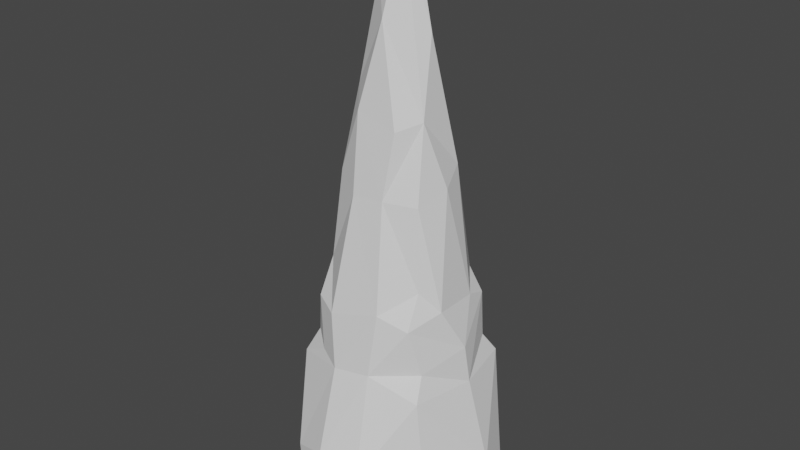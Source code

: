 # Source: CS_ss5.blend  (saved by Blender 2.80.75; exported with 4.5.12 LTS)
import bpy
from mathutils import Matrix  # noqa: F401  (used for matrix-valued properties, if any)

bpy.ops.wm.read_factory_settings(use_empty=True)
scene = bpy.context.scene
scene.name = 'Scene'

# ---- collections
col_collection = bpy.data.collections.new('Collection'); scene.collection.children.link(col_collection)

# ---- world
world_world = bpy.data.worlds.new('World'); scene.world = world_world
world_world.use_nodes = True; world_world.node_tree.nodes.clear()
_N = world_world.node_tree.nodes; _L = world_world.node_tree.links
n0 = _N.new('ShaderNodeOutputWorld'); n0.name = 'World Output'; n0.location = (300, 300)
n1 = _N.new('ShaderNodeBackground'); n1.name = 'Background'; n1.location = (10, 300)
n1.inputs[0].default_value = (0.05088, 0.05088, 0.05088, 1.0)
_L.new(n1.outputs[0], n0.inputs[0])
n0.is_active_output = True
world_world.color = (0.05088, 0.05088, 0.05088)
world_world.use_sun_shadow = False
world_world.sun_shadow_jitter_overblur = 0.0

# ---- meshes
me_cone = bpy.data.meshes.new('Cone')
me_cone.from_pydata([(-0.9974, 0.173, 0.9018), (0.4456, -0.03786, 0.6702), (-0.1509, -0.472, 2.094), (-0.5433, -0.7184, 0.9618), (-0.8205, -0.919, -0.5112), (-0.7635, -0.9383, -1.02), (-0.02302, 0.01772, 3.48), (-0.3301, -0.2438, 3.599), (0.51, -0.6296, -0.978), (-0.4547, -0.7921, 0.4513), (-0.9645, 0.3724, 0.5147), (-0.5575, 0.6977, 0.4958), (-0.01133, -1.023, -0.4232), (-0.09654, -0.7478, 0.4947), (-1.015, 0.5304, 0.3141), (0.05671, -0.1768, 2.773), (-0.8052, -0.3971, 1.329), (-0.4232, -1.061, -0.3423), (-0.059, 0.9987, -0.3636), (-0.8714, 0.2967, 1.298), (-0.1263, 0.5056, 1.815), (-0.7056, -0.6627, 0.4929), (-0.496, 0.448, 1.992), (-0.8321, 0.536, 0.972), (0.1861, -0.3906, 1.287), (-0.4002, 0.1273, 3.873), (-0.9456, -0.01879, 1.702), (0.293, 0.4471, 0.512), (0.1518, -0.914, -1.013), (0.2971, -0.4719, 0.5274), (0.3601, -0.6168, 0.3151), (0.7094, -0.005409, -0.4917), (-1.383, -0.04998, -0.8994), (0.7387, -0.07522, -0.9096), (-0.3106, 0.2177, 3.421), (-1.213, -0.519, -0.9857), (-0.005814, 0.6198, 1.067), (-0.09803, -0.3698, 2.701), (-0.5954, 0.6084, 1.154), (-0.1654, 0.04628, 4.026), (0.2029, -0.03086, 2.162), (0.6305, 0.3765, -0.9801), (0.2915, 0.4126, 0.9926), (-1.004, -0.5932, 0.3223), (0.1313, -0.3351, 2.065), (-0.3409, 0.7292, 0.8425), (-0.6663, -0.1504, 2.966), (-0.1979, 0.7309, 0.4798), (0.4712, 0.008786, 0.2935), (-0.5618, 1.004, -0.4594), (-0.967, -0.4361, 0.5002), (-0.5359, 0.3072, 2.762), (0.3372, -0.2552, 1.092), (-0.8018, -0.5845, 0.9974), (-1.109, -0.06925, -1.039), (-0.9808, -0.3428, 0.9254), (-1.205, 0.4842, -0.9744), (-1.299, -0.04963, -0.3002), (-1.102, -0.01808, 0.3041), (-0.1436, 0.3478, 2.648), (0.2089, -0.5625, 0.9774), (-0.5353, -0.03467, 3.892), (-0.283, -0.03298, 4.334), (-0.04956, -0.6722, 1.098), (-0.7425, -0.3142, 2.185), (0.3626, 0.573, 0.3137), (-0.9817, 0.7596, -1.017), (0.3193, 0.188, 1.077), (-0.1931, 0.9854, -1.028), (0.4713, -0.07918, -1.037), (0.1087, 0.2349, 2.284), (-0.4649, -0.4849, 2.064), (-0.498, -0.3671, 2.806), (-0.7589, 0.216, 2.259), (0.3807, 0.7104, -1.021)], [], [(26, 19, 0), (26, 73, 19), (71, 3, 63), (52, 40, 44), (60, 13, 29), (51, 73, 61), (64, 46, 73), (30, 29, 13), (61, 46, 7), (45, 47, 11), (11, 49, 14), (73, 26, 64), (72, 71, 2), (12, 28, 8), (20, 70, 36), (11, 18, 49), (21, 53, 50), (6, 34, 39), (45, 38, 36), (47, 27, 65), (68, 54, 66), (25, 61, 62), (36, 42, 27), (17, 12, 13), (63, 60, 24), (19, 38, 23), (20, 36, 38), (20, 22, 59), (23, 0, 19), (16, 3, 71), (37, 7, 72), (3, 53, 21), (64, 16, 71), (73, 46, 61), (73, 22, 19), (63, 2, 71), (72, 2, 37), (67, 40, 52), (25, 34, 61), (46, 64, 72), (68, 28, 5), (51, 61, 34), (25, 62, 39), (44, 40, 15), (2, 63, 24), (26, 55, 16), (10, 58, 0), (69, 33, 8), (45, 36, 47), (17, 5, 28), (66, 54, 56), (47, 18, 11), (3, 16, 53), (9, 3, 21), (22, 73, 51), (67, 52, 1), (21, 43, 9), (67, 70, 40), (50, 55, 58), (6, 15, 70), (6, 39, 62), (34, 25, 39), (74, 41, 68), (70, 15, 40), (70, 59, 6), (62, 15, 6), (50, 43, 21), (43, 50, 57), (14, 10, 11), (1, 42, 67), (44, 24, 52), (3, 9, 63), (64, 71, 72), (5, 4, 35), (7, 15, 62), (70, 20, 59), (2, 24, 44), (15, 37, 2), (36, 67, 42), (10, 23, 11), (15, 2, 44), (43, 4, 9), (23, 38, 45), (63, 9, 13), (24, 60, 52), (61, 7, 62), (51, 59, 22), (64, 26, 16), (7, 46, 72), (4, 43, 35), (13, 60, 63), (59, 51, 34), (11, 23, 45), (41, 69, 68), (70, 67, 36), (47, 36, 27), (65, 74, 18), (27, 48, 65), (6, 59, 34), (30, 48, 29), (16, 55, 53), (26, 0, 55), (37, 15, 7), (19, 22, 38), (4, 17, 9), (49, 66, 14), (20, 38, 22), (31, 48, 30), (1, 29, 48), (68, 49, 18), (55, 0, 58), (32, 14, 56), (74, 65, 41), (5, 17, 4), (5, 35, 54), (66, 49, 68), (1, 48, 42), (42, 48, 27), (32, 43, 57), (33, 41, 31), (32, 57, 14), (28, 68, 69), (33, 30, 8), (41, 33, 69), (32, 54, 35), (23, 10, 0), (58, 14, 57), (68, 5, 54), (41, 65, 31), (10, 14, 58), (13, 12, 30), (43, 32, 35), (60, 29, 1), (9, 17, 13), (66, 56, 14), (52, 60, 1), (57, 50, 58), (74, 68, 18), (32, 56, 54), (17, 28, 12), (69, 8, 28), (47, 65, 18), (30, 33, 31), (30, 12, 8), (31, 65, 48), (50, 53, 55)])
_uv = me_cone.uv_layers.new(name='UVMap')
_uv.uv.foreach_set('vector', [0.0, 0.0, 0.0, 0.0, 0.0, 0.0, 0.0, 0.0, 0.0, 0.0, 0.0, 0.0, 0.0, 0.0, 0.0, 0.0, 0.0, 0.0, 0.0, 0.0, 0.0, 0.0, 0.0, 0.0, 0.0, 0.0, 0.0, 0.0, 0.0, 0.0, 0.0, 0.0, 0.0, 0.0, 0.0, 0.0, 0.0, 0.0, 0.0, 0.0, 0.0, 0.0, 0.0, 0.0, 0.0, 0.0, 0.0, 0.0, 0.0, 0.0, 0.0, 0.0, 0.0, 0.0, 0.0, 0.0, 0.0, 0.0, 0.0, 0.0, 0.0, 0.0, 0.0, 0.0, 0.0, 0.0, 0.0, 0.0, 0.0, 0.0, 0.0, 0.0, 0.0, 0.0, 0.0, 0.0, 0.0, 0.0, 0.0, 0.0, 0.0, 0.0, 0.0, 0.0, 0.0, 0.0, 0.0, 0.0, 0.0, 0.0, 0.0, 0.0, 0.0, 0.0, 0.0, 0.0, 0.0, 0.0, 0.0, 0.0, 0.0, 0.0, 0.0, 0.0, 0.0, 0.0, 0.0, 0.0, 0.0, 0.0, 0.0, 0.0, 0.0, 0.0, 0.0, 0.0, 0.0, 0.0, 0.0, 0.0, 0.0, 0.0, 0.0, 0.0, 0.0, 0.0, 0.0, 0.0, 0.0, 0.0, 0.0, 0.0, 0.0, 0.0, 0.0, 0.0, 0.0, 0.0, 0.0, 0.0, 0.0, 0.0, 0.0, 0.0, 0.0, 0.0, 0.0, 0.0, 0.0, 0.0, 0.0, 0.0, 0.0, 0.0, 0.0, 0.0, 0.0, 0.0, 0.0, 0.0, 0.0, 0.0, 0.0, 0.0, 0.0, 0.0, 0.0, 0.0, 0.0, 0.0, 0.0, 0.0, 0.0, 0.0, 0.0, 0.0, 0.0, 0.0, 0.0, 0.0, 0.0, 0.0, 0.0, 0.0, 0.0, 0.0, 0.0, 0.0, 0.0, 0.0, 0.0, 0.0, 0.0, 0.0, 0.0, 0.0, 0.0, 0.0, 0.0, 0.0, 0.0, 0.0, 0.0, 0.0, 0.0, 0.0, 0.0, 0.0, 0.0, 0.0, 0.0, 0.0, 0.0, 0.0, 0.0, 0.0, 0.0, 0.0, 0.0, 0.0, 0.0, 0.0, 0.0, 0.0, 0.0, 0.0, 0.0, 0.0, 0.0, 0.0, 0.0, 0.0, 0.0, 0.0, 0.0, 0.0, 0.0, 0.0, 0.0, 0.0, 0.0, 0.0, 0.0, 0.0, 0.0, 0.0, 0.0, 0.0, 0.0, 0.0, 0.0, 0.0, 0.0, 0.0, 0.0, 0.0, 0.0, 0.0, 0.0, 0.0, 0.0, 0.0, 0.0, 0.0, 0.0, 0.0, 0.0, 0.0, 0.0, 0.0, 0.0, 0.0, 0.0, 0.0, 0.0, 0.0, 0.0, 0.0, 0.0, 0.0, 0.0, 0.0, 0.0, 0.0, 0.0, 0.0, 0.0, 0.0, 0.0, 0.0, 0.0, 0.0, 0.0, 0.0, 0.0, 0.0, 0.0, 0.0, 0.0, 0.0, 0.0, 0.0, 0.0, 0.0, 0.0, 0.0, 0.0, 0.0, 0.0, 0.0, 0.0, 0.0, 0.0, 0.0, 0.0, 0.0, 0.0, 0.0, 0.0, 0.0, 0.0, 0.0, 0.0, 0.0, 0.0, 0.0, 0.0, 0.0, 0.0, 0.0, 0.0, 0.0, 0.0, 0.0, 0.0, 0.0, 0.0, 0.0, 0.0, 0.0, 0.0, 0.0, 0.0, 0.0, 0.0, 0.0, 0.0, 0.0, 0.0, 0.0, 0.0, 0.0, 0.0, 0.0, 0.0, 0.0, 0.0, 0.0, 0.0, 0.0, 0.0, 0.0, 0.0, 0.0, 0.0, 0.0, 0.0, 0.0, 0.0, 0.0, 0.0, 0.0, 0.0, 0.0, 0.0, 0.0, 0.0, 0.0, 0.0, 0.0, 0.0, 0.0, 0.0, 0.0, 0.0, 0.0, 0.0, 0.0, 0.0, 0.0, 0.0, 0.0, 0.0, 0.0, 0.0, 0.0, 0.0, 0.0, 0.0, 0.0, 0.0, 0.0, 0.0, 0.0, 0.0, 0.0, 0.0, 0.0, 0.0, 0.0, 0.0, 0.0, 0.0, 0.0, 0.0, 0.0, 0.0, 0.0, 0.0, 0.0, 0.0, 0.0, 0.0, 0.0, 0.0, 0.0, 0.0, 0.0, 0.0, 0.0, 0.0, 0.0, 0.0, 0.0, 0.0, 0.0, 0.0, 0.0, 0.0, 0.0, 0.0, 0.0, 0.0, 0.0, 0.0, 0.0, 0.0, 0.0, 0.0, 0.0, 0.0, 0.0, 0.0, 0.0, 0.0, 0.0, 0.0, 0.0, 0.0, 0.0, 0.0, 0.0, 0.0, 0.0, 0.0, 0.0, 0.0, 0.0, 0.0, 0.0, 0.0, 0.0, 0.0, 0.0, 0.0, 0.0, 0.0, 0.0, 0.0, 0.0, 0.0, 0.0, 0.0, 0.0, 0.0, 0.0, 0.0, 0.0, 0.0, 0.0, 0.0, 0.0, 0.0, 0.0, 0.0, 0.0, 0.0, 0.0, 0.0, 0.0, 0.0, 0.0, 0.0, 0.0, 0.0, 0.0, 0.0, 0.0, 0.0, 0.0, 0.0, 0.0, 0.0, 0.0, 0.0, 0.0, 0.0, 0.0, 0.0, 0.0, 0.0, 0.0, 0.0, 0.0, 0.0, 0.0, 0.0, 0.0, 0.0, 0.0, 0.0, 0.0, 0.0, 0.0, 0.0, 0.0, 0.0, 0.0, 0.0, 0.0, 0.0, 0.0, 0.0, 0.0, 0.0, 0.0, 0.0, 0.0, 0.0, 0.0, 0.0, 0.0, 0.0, 0.0, 0.0, 0.0, 0.0, 0.0, 0.0, 0.0, 0.0, 0.0, 0.0, 0.0, 0.0, 0.0, 0.0, 0.0, 0.0, 0.0, 0.0, 0.0, 0.0, 0.0, 0.0, 0.0, 0.0, 0.0, 0.0, 0.0, 0.0, 0.0, 0.0, 0.0, 0.0, 0.0, 0.0, 0.0, 0.0, 0.0, 0.0, 0.0, 0.0, 0.0, 0.0, 0.0, 0.0, 0.0, 0.0, 0.0, 0.0, 0.0, 0.0, 0.0, 0.0, 0.0, 0.0, 0.0, 0.0, 0.0, 0.0, 0.0, 0.0, 0.0, 0.0, 0.0, 0.0, 0.0, 0.0, 0.0, 0.0, 0.0, 0.0, 0.0, 0.0, 0.0, 0.0, 0.0, 0.0, 0.0, 0.0, 0.0, 0.0, 0.0, 0.0, 0.0, 0.0, 0.0, 0.0, 0.0, 0.0, 0.0, 0.0, 0.0, 0.0, 0.0, 0.0, 0.0, 0.0, 0.0, 0.0, 0.0, 0.0, 0.0, 0.0, 0.0, 0.0, 0.0, 0.0, 0.0, 0.0, 0.0, 0.0, 0.0, 0.0, 0.0, 0.0, 0.0, 0.0, 0.0, 0.0, 0.0, 0.0, 0.0, 0.0, 0.0, 0.0, 0.0, 0.0, 0.0, 0.0, 0.0, 0.0, 0.0, 0.0, 0.0, 0.0, 0.0, 0.0, 0.0, 0.0, 0.0, 0.0, 0.0, 0.0, 0.0, 0.0, 0.0, 0.0, 0.0, 0.0, 0.0, 0.0, 0.0, 0.0, 0.0, 0.0, 0.0, 0.0, 0.0, 0.0, 0.0, 0.0, 0.0, 0.0, 0.0, 0.0, 0.0, 0.0, 0.0, 0.0, 0.0, 0.0, 0.0, 0.0, 0.0, 0.0, 0.0, 0.0, 0.0, 0.0, 0.0, 0.0, 0.0, 0.0, 0.0, 0.0, 0.0, 0.0, 0.0, 0.0, 0.0, 0.0, 0.0, 0.0, 0.0, 0.0, 0.0, 0.0, 0.0, 0.0, 0.0, 0.0, 0.0, 0.0, 0.0, 0.0, 0.0, 0.0, 0.0, 0.0, 0.0, 0.0, 0.0, 0.0, 0.0, 0.0, 0.0, 0.0, 0.0, 0.0, 0.0, 0.0, 0.0, 0.0, 0.0, 0.0, 0.0, 0.0, 0.0, 0.0, 0.0, 0.0, 0.0, 0.0, 0.0, 0.0, 0.0, 0.0, 0.0, 0.0, 0.0, 0.0, 0.0, 0.0, 0.0, 0.0, 0.0, 0.0, 0.0, 0.0, 0.0, 0.0, 0.0, 0.0, 0.0, 0.0, 0.0, 0.0, 0.0, 0.0, 0.0, 0.0, 0.0, 0.0, 0.0, 0.0, 0.0, 0.0, 0.0, 0.0, 0.0, 0.0, 0.0, 0.0, 0.0, 0.0, 0.0, 0.0, 0.0, 0.0, 0.0, 0.0, 0.0, 0.0, 0.0, 0.0, 0.0, 0.0, 0.0, 0.0, 0.0, 0.0, 0.0, 0.0, 0.0, 0.0, 0.0, 0.0, 0.0, 0.0, 0.0, 0.0, 0.0, 0.0, 0.0, 0.0, 0.0, 0.0, 0.0, 0.0, 0.0, 0.0, 0.0, 0.0, 0.0, 0.0, 0.0, 0.0, 0.0, 0.0, 0.0, 0.0, 0.0, 0.0, 0.0])
me_cone.use_remesh_preserve_volume = False
me_cone.use_remesh_preserve_attributes = False
me_cone.use_mirror_vertex_groups = False
me_cone.update()

# ---- objects
ob_cone = bpy.data.objects.new('Cone', me_cone)

# ---- transforms, parenting, visibility, modifiers, constraints
ob_cone.location = (-0.1151, 0.2586, 1.003)
ob_cone.lineart.crease_threshold = 0.0

# ---- collection membership
col_collection.objects.link(ob_cone)

# ---- scene / render settings (as saved in the file)
scene.frame_start = 1; scene.frame_end = 250; scene.frame_set(1)
scene.render.engine = 'BLENDER_EEVEE_NEXT'
scene.cycles.use_denoising = False
scene.cycles.samples = 128
scene.cycles.sampling_pattern = 'TABULATED_SOBOL'
scene.cycles.use_adaptive_sampling = False
scene.cycles.use_light_tree = False
scene.view_settings.view_transform = 'Filmic'
bpy.context.view_layer.update()

# ---- added for rendering (the .blend has no active camera and no usable light): camera, sun
cam_auto = bpy.data.cameras.new('AutoCamera')
cam_auto.lens = 50.0
cam_auto.sensor_width = 36.0
cam_auto.clip_end = 1000.0
ob_auto_camera = bpy.data.objects.new('AutoCamera', cam_auto)
scene.collection.objects.link(ob_auto_camera)
ob_auto_camera.location = (5.23885, -6.58101, 7.19149)
ob_auto_camera.rotation_euler = (1.09748, -7.21219e-08, 0.694738)
scene.camera = ob_auto_camera
light_auto_sun = bpy.data.lights.new('AutoSun', 'SUN')
light_auto_sun.energy = 3.0
light_auto_sun.angle = 0.0523599
ob_auto_sun = bpy.data.objects.new('AutoSun', light_auto_sun)
scene.collection.objects.link(ob_auto_sun)
ob_auto_sun.rotation_euler = (0.872665, 0.174533, 0.523599)
bpy.context.view_layer.update()
